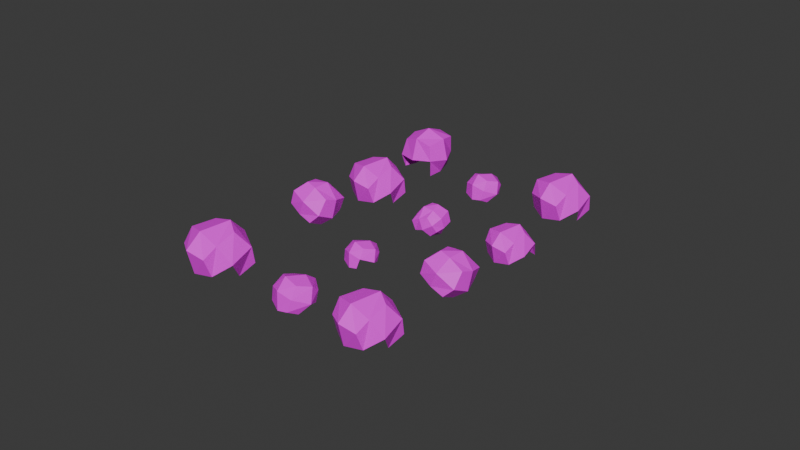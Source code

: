 # Source: street_colorful.blend  (saved by Blender 4.2.66; exported with 4.5.12 LTS)
import bpy
from mathutils import Matrix  # noqa: F401  (used for matrix-valued properties, if any)

bpy.ops.wm.read_factory_settings(use_empty=True)
scene = bpy.context.scene
scene.name = 'Scene'

# ---- collections
col_collection = bpy.data.collections.new('Collection'); scene.collection.children.link(col_collection)

# ---- images (referenced by path relative to the original .blend; pixels are not part of the script)
import os
ASSET_DIR = os.environ.get("B2B_ASSET_DIR", "")  # directory of the original .blend (textures are referenced by path, not embedded)
HERE = os.path.dirname(os.path.abspath(__file__))  # packed textures are extracted next to this script under _unpacked/

def load_image(name, relpath, width, height, colorspace="sRGB"):
    """Load a texture the original file referenced (path relative to the .blend, or extracted next to this script)."""
    p = next((c for c in (os.path.join(HERE, relpath), os.path.join(ASSET_DIR, relpath)) if relpath and os.path.exists(c)), "")
    if p:
        img = bpy.data.images.load(p, check_existing=True)
        img.name = name
    else:  # same state as the original file: an image datablock whose file is absent (Cycles renders it pink)
        img = bpy.data.images.new(name, width, height)
        img.source = "FILE"
        img.filepath = "//" + (relpath or name)
    img.colorspace_settings.name = colorspace
    return img
img_imphenziapalette01_png = load_image('ImphenziaPalette01.png', 'ImphenziaPalette01.png', 1024, 1024, 'sRGB')

# ---- materials (node trees are filled in below, after node groups)
mat_material = bpy.data.materials.new('Material')
mat_material.alpha_threshold = 0.0
mat_material.use_transparent_shadow = False
mat_material.roughness = 0.5
mat_material.line_color = (0.0, 0.0, 0.0, 1.0)

# ---- material node trees
mat_material.use_nodes = True; mat_material.node_tree.nodes.clear()
_N = mat_material.node_tree.nodes; _L = mat_material.node_tree.links
n0 = _N.new('ShaderNodeOutputMaterial'); n0.name = 'Material Output'; n0.location = (300, 300)
n1 = _N.new('ShaderNodeBsdfPrincipled'); n1.name = 'Principled BSDF'; n1.location = (10, 300)
n1.inputs[3].default_value = 1.45
n2 = _N.new('ShaderNodeTexImage'); n2.name = 'Image Texture'; n2.location = (-362, 62)
n2.image = img_imphenziapalette01_png
n2.interpolation = 'Closest'
_L.new(n1.outputs[0], n0.inputs[0])
_L.new(n2.outputs[0], n1.inputs[0])
n0.is_active_output = True

# ---- world
world_world = bpy.data.worlds.new('World'); scene.world = world_world
world_world.use_nodes = True; world_world.node_tree.nodes.clear()
_N = world_world.node_tree.nodes; _L = world_world.node_tree.links
n0 = _N.new('ShaderNodeOutputWorld'); n0.name = 'World Output'; n0.location = (300, 300)
n1 = _N.new('ShaderNodeBackground'); n1.name = 'Background'; n1.location = (10, 300)
n1.inputs[0].default_value = (0.05088, 0.05088, 0.05088, 1.0)
_L.new(n1.outputs[0], n0.inputs[0])
n0.is_active_output = True
world_world.color = (0.05088, 0.05088, 0.05088)
world_world.sun_shadow_jitter_overblur = 0.0

# ---- meshes
me_cube_002 = bpy.data.meshes.new('Cube.002')
me_cube_002.from_pydata([(1.459, -0.5096, -0.4984), (1.532, -1.645, 0.5688), (1.565, -1.616, -0.5758), (0.4078, -0.3902, 0.5473), (0.51, -0.5096, -0.4984), (0.4013, -1.522, 0.5184), (0.4038, -1.59, -0.5006), (0.4164, -1.008, -0.5971), (0.9844, -0.4105, -0.5976), (1.552, -0.4109, 1.305e-09), (0.2972, -1.676, -0.06438), (1.592, -1.656, 0.004518), (0.4164, -0.4109, 1.255e-09), (1.003, -1.709, 0.7449), (1.628, -0.9614, 0.6559), (1.006, -1.771, -0.6912), (0.3641, -1.018, 0.637), (0.9598, -0.3055, 0.6481), (1.552, -1.008, -0.5971), (1.022, -1.044, 0.9459), (0.9624, -1.899, -0.0304), (0.09563, -1.057, -0.06255), (0.9844, -1.008, -0.8171), (1.884, -1.071, -0.04318), (0.9844, -0.191, 6.27e-09), (1.119, 7.425, -6.37), (2.26, 7.683, -5.884), (1.539, 6.071, -6.308), (2.64, 6.462, -5.664), (1.746, 7.587, -7.535), (2.761, 7.775, -6.864), (2.146, 6.334, -7.457), (3.171, 6.579, -6.906), (3.07, 7.259, -6.877), (2.576, 7.871, -6.327), (1.687, 7.626, -6.059), (2.825, 6.356, -7.244), (2.067, 6.231, -5.944), (2.287, 7.737, -7.233), (1.665, 5.995, -6.944), (1.18, 6.797, -6.297), (1.885, 6.862, -7.589), (1.327, 7.596, -7.024), (2.47, 7.149, -5.704), (1.241, 6.671, -7.073), (2.513, 6.032, -6.561), (2.728, 7.066, -7.491), (1.769, 6.87, -5.652), (1.916, 7.927, -6.659), (-0.9957, 6.914, 0.3366), (-1.791, 6.038, -0.4288), (-0.8468, 5.135, -0.2766), (-0.4521, 7.326, -0.8869), (-1.292, 6.474, -1.51), (-0.3728, 5.583, -1.473), (0.1076, 5.901, -1.16), (-0.4771, 6.514, 0.3379), (-0.785, 5.924, -1.769), (-1.348, 5.436, -0.3255), (0.01545, 6.889, -0.8965), (-1.804, 6.307, -0.9225), (-1.547, 6.568, 0.1053), (-0.6843, 5.026, -0.9168), (-0.8828, 7.004, -1.3), (-0.6506, 7.364, -0.3237), (-0.3849, 5.526, 0.07468), (-1.474, 6.985, -0.6827), (-1.227, 5.476, -1.144), (-0.1419, 6.405, -1.557), (0.05412, 5.529, -0.5215), (-1.09, 5.772, 0.3312), (4.407, 1.123, -6.912), (4.48, -0.01271, -5.845), (4.514, 0.01604, -6.989), (3.356, 1.242, -5.866), (3.458, 1.123, -6.912), (3.35, 0.1105, -5.895), (3.352, 0.04183, -6.914), (3.365, 0.6241, -7.011), (3.933, 1.222, -7.011), (4.501, 1.221, -6.414), (3.245, -0.04358, -6.478), (4.541, -0.02371, -6.409), (3.365, 1.221, -6.414), (3.952, -0.07658, -5.669), (4.576, 0.6708, -5.758), (3.954, -0.1392, -7.105), (3.312, 0.614, -5.777), (3.908, 1.327, -5.765), (4.501, 0.6241, -7.011), (3.97, 0.5879, -5.468), (3.911, -0.2664, -6.444), (3.044, 0.5753, -6.476), (3.933, 0.6241, -7.231), (4.833, 0.5609, -6.457), (3.933, 1.441, -6.414), (0.1598, 2.941, 0.8641), (-0.4788, 2.238, 0.2495), (0.2793, 1.512, 0.3717), (0.5963, 3.272, -0.1184), (-0.07838, 2.588, -0.6191), (0.66, 1.872, -0.5889), (1.046, 2.128, -0.3375), (0.329, 2.146, -0.8268), (-0.1232, 1.754, 0.3324), (-0.4892, 2.454, -0.147), (-0.2831, 2.663, 0.6784), (0.4098, 1.425, -0.1424), (0.2505, 3.014, -0.45), (0.4369, 3.303, 0.3339), (0.6503, 1.827, 0.6538), (-0.2247, 2.998, 0.04559), (-0.02579, 1.787, -0.3252), (0.8454, 2.533, -0.6566), (1.003, 1.829, 0.175), (0.08401, 2.025, 0.8597), (2.111, -4.032, 1.076), (1.308, -4.917, 0.303), (2.262, -5.829, 0.4566), (2.66, -3.616, -0.1595), (1.812, -4.476, -0.7892), (2.74, -5.376, -0.7512), (3.225, -5.055, -0.4351), (2.635, -4.436, 1.077), (2.324, -5.032, -1.05), (1.755, -5.524, 0.4072), (3.132, -4.058, -0.1693), (1.295, -4.645, -0.1955), (1.554, -4.382, 0.8422), (2.426, -5.938, -0.1898), (2.225, -3.941, -0.5765), (2.46, -3.578, 0.4091), (2.728, -5.434, 0.8113), (1.628, -3.961, 0.0466), (1.878, -5.484, -0.4196), (2.973, -4.546, -0.8363), (3.171, -5.43, 0.2093), (2.016, -5.185, 1.07), (5.149, -3.352, -5.078), (4.274, -4.315, -5.92), (5.313, -5.309, -5.753), (5.747, -2.899, -6.424), (4.823, -3.835, -7.11), (5.834, -4.816, -7.068), (6.362, -4.466, -6.724), (5.719, -3.792, -5.077), (5.381, -4.441, -7.394), (4.761, -4.977, -5.806), (6.261, -3.38, -6.434), (4.26, -4.019, -6.463), (4.542, -3.733, -5.333), (5.491, -5.428, -6.457), (5.273, -3.253, -6.878), (5.529, -2.857, -5.804), (5.821, -4.879, -5.366), (4.622, -3.274, -6.199), (4.895, -4.934, -6.707), (6.088, -3.911, -7.161), (6.304, -4.875, -6.022), (5.045, -4.607, -5.084), (2.864, 4.238, -5.205), (2.069, 3.362, -5.971), (3.013, 2.458, -5.818), (3.408, 4.65, -6.429), (2.567, 3.798, -7.052), (3.487, 2.907, -7.015), (3.967, 3.225, -6.702), (3.383, 3.838, -5.204), (3.075, 3.248, -7.311), (2.512, 2.76, -5.867), (3.875, 4.212, -6.438), (2.056, 3.631, -6.464), (2.313, 3.892, -5.436), (3.175, 2.35, -6.459), (2.977, 4.328, -6.842), (3.209, 4.688, -5.865), (3.475, 2.85, -5.467), (2.385, 4.309, -6.224), (2.633, 2.8, -6.686), (3.718, 3.729, -7.099), (3.914, 2.853, -6.063), (2.77, 3.096, -5.211), (4.664, -4.673, -3.094), (3.711, -4.547, -3.355), (3.777, -3.679, -3.029), (4.309, -4.996, -2.228), (3.428, -4.871, -2.569), (3.427, -4.041, -2.208), (3.851, -4.02, -2.021), (4.688, -4.27, -2.867), (3.257, -4.434, -2.264), (3.699, -4.026, -3.242), (4.299, -4.59, -2.031), (3.532, -4.812, -3.119), (4.253, -4.683, -3.358), (3.444, -3.691, -2.693), (3.846, -5.02, -2.347), (4.565, -4.969, -2.563), (4.24, -3.7, -2.857), (3.991, -5.069, -2.932), (3.307, -4.177, -2.833), (3.731, -4.48, -1.921), (4.053, -3.685, -2.369), (4.246, -4.017, -3.317), (1.846, 1.841, -2.25), (2.06, 2.761, -2.817), (1.462, 2.524, -2.326), (2.129, 1.651, -3.244), (1.556, 1.545, -2.777), (1.729, 2.324, -3.407), (1.156, 2.162, -2.998), (1.305, 1.796, -2.864), (1.681, 1.614, -2.458), (2.177, 1.911, -2.387), (1.33, 2.268, -3.249), (1.77, 2.673, -2.555), (1.829, 1.557, -3.018), (1.972, 2.67, -3.193), (2.367, 2.397, -2.697), (1.176, 2.42, -2.613), (1.952, 2.034, -3.4), (2.381, 1.793, -2.965), (1.652, 2.15, -2.233), (2.311, 2.316, -3.165), (1.477, 2.616, -2.927), (1.479, 1.833, -3.268), (1.36, 1.929, -2.458), (2.031, 2.403, -2.285), (2.077, 1.601, -2.669), (3.772, -1.07, -3.367), (3.007, -0.9693, -3.576), (3.059, -0.2723, -3.315), (3.487, -1.33, -2.672), (2.779, -1.23, -2.945), (2.779, -0.5628, -2.656), (3.119, -0.5458, -2.506), (2.642, -0.8784, -2.701), (2.997, -0.5512, -3.486), (2.863, -1.182, -3.387), (3.442, -1.078, -3.579), (2.792, -0.2822, -3.045), (3.114, -1.349, -2.767), (3.692, -1.308, -2.941), (3.431, -0.2892, -3.177), (3.231, -1.388, -3.236), (2.682, -0.672, -3.157), (3.022, -0.9159, -2.425), (3.281, -0.277, -2.784), (3.436, -0.5434, -3.546), (1.709, 5.838, -3.726), (0.8813, 5.947, -3.953), (0.938, 6.701, -3.67), (1.4, 5.557, -2.974), (0.6348, 5.665, -3.27), (0.6346, 6.387, -2.957), (1.002, 6.405, -2.794), (1.729, 6.187, -3.529), (0.4865, 6.045, -3.005), (0.8705, 6.399, -3.855), (1.392, 5.91, -2.803), (0.7254, 5.717, -3.748), (1.352, 5.829, -3.955), (0.6491, 6.69, -3.378), (0.9979, 5.536, -3.078), (1.623, 5.581, -3.265), (1.34, 6.683, -3.52), (1.124, 5.494, -3.585), (0.5304, 6.269, -3.5), (0.898, 6.005, -2.707), (1.178, 6.696, -3.096), (1.346, 6.408, -3.919)], [], [(17, 3, 16, 19), (19, 16, 5, 13), (14, 19, 13, 1), (2, 11, 20, 15), (11, 1, 13, 20), (20, 13, 5, 10), (15, 20, 10, 6), (6, 10, 21, 7), (10, 5, 16, 21), (21, 16, 3, 12), (7, 21, 12, 4), (4, 8, 22, 7), (8, 0, 18, 22), (22, 18, 2, 15), (7, 22, 15, 6), (0, 9, 23, 18), (18, 23, 11, 2), (4, 12, 24, 8), (12, 3, 17, 24), (8, 24, 9, 0), (25, 42, 44, 40), (42, 29, 41, 44), (44, 41, 31, 39), (40, 44, 39, 27), (37, 27, 39, 45), (45, 39, 31, 36), (32, 36, 46, 33), (36, 31, 41, 46), (46, 41, 29, 38), (33, 46, 38, 30), (26, 35, 47, 43), (35, 25, 40, 47), (47, 40, 27, 37), (43, 47, 37, 28), (30, 38, 48, 34), (38, 29, 42, 48), (48, 42, 25, 35), (34, 48, 35, 26), (49, 64, 66, 61), (64, 52, 63, 66), (66, 63, 53, 60), (61, 66, 60, 50), (51, 58, 67, 62), (58, 50, 60, 67), (67, 60, 53, 57), (62, 67, 57, 54), (54, 57, 68, 55), (57, 53, 63, 68), (68, 63, 52, 59), (69, 65, 51, 62), (55, 69, 62, 54), (56, 49, 61, 70), (70, 61, 50, 58), (65, 70, 58, 51), (88, 74, 87, 90), (90, 87, 76, 84), (85, 90, 84, 72), (73, 82, 91, 86), (82, 72, 84, 91), (91, 84, 76, 81), (86, 91, 81, 77), (77, 81, 92, 78), (81, 76, 87, 92), (92, 87, 74, 83), (78, 92, 83, 75), (75, 79, 93, 78), (79, 71, 89, 93), (93, 89, 73, 86), (78, 93, 86, 77), (71, 80, 94, 89), (89, 94, 82, 73), (75, 83, 95, 79), (83, 74, 88, 95), (79, 95, 80, 71), (96, 109, 111, 106), (109, 99, 108, 111), (111, 108, 100, 105), (106, 111, 105, 97), (98, 104, 112, 107), (104, 97, 105, 112), (112, 105, 100, 103), (107, 112, 103, 101), (101, 103, 113, 102), (103, 100, 108, 113), (114, 110, 98, 107), (102, 114, 107, 101), (115, 106, 97, 104), (110, 115, 104, 98), (116, 131, 133, 128), (131, 119, 130, 133), (133, 130, 120, 127), (128, 133, 127, 117), (118, 125, 134, 129), (125, 117, 127, 134), (134, 127, 120, 124), (129, 134, 124, 121), (121, 124, 135, 122), (124, 120, 130, 135), (135, 130, 119, 126), (136, 132, 118, 129), (122, 136, 129, 121), (123, 116, 128, 137), (137, 128, 117, 125), (132, 137, 125, 118), (138, 153, 155, 150), (153, 141, 152, 155), (155, 152, 142, 149), (150, 155, 149, 139), (140, 147, 156, 151), (147, 139, 149, 156), (156, 149, 142, 146), (151, 156, 146, 143), (143, 146, 157, 144), (146, 142, 152, 157), (157, 152, 141, 148), (158, 154, 140, 151), (144, 158, 151, 143), (145, 138, 150, 159), (159, 150, 139, 147), (154, 159, 147, 140), (160, 175, 177, 172), (175, 163, 174, 177), (177, 174, 164, 171), (172, 177, 171, 161), (162, 169, 178, 173), (169, 161, 171, 178), (178, 171, 164, 168), (173, 178, 168, 165), (165, 168, 179, 166), (168, 164, 174, 179), (179, 174, 163, 170), (180, 176, 162, 173), (166, 180, 173, 165), (167, 160, 172, 181), (181, 172, 161, 169), (176, 181, 169, 162), (182, 197, 199, 194), (197, 185, 196, 199), (199, 196, 186, 193), (194, 199, 193, 183), (184, 191, 200, 195), (191, 183, 193, 200), (200, 193, 186, 190), (195, 200, 190, 187), (187, 190, 201, 188), (190, 186, 196, 201), (201, 196, 185, 192), (202, 198, 184, 195), (188, 202, 195, 187), (189, 182, 194, 203), (203, 194, 183, 191), (198, 203, 191, 184), (221, 207, 220, 223), (223, 220, 209, 217), (218, 223, 217, 205), (206, 215, 224, 219), (215, 205, 217, 224), (224, 217, 209, 214), (219, 224, 214, 210), (210, 214, 225, 211), (214, 209, 220, 225), (225, 220, 207, 216), (211, 225, 216, 208), (208, 212, 226, 211), (212, 204, 222, 226), (226, 222, 206, 219), (211, 226, 219, 210), (204, 213, 227, 222), (222, 227, 215, 206), (208, 216, 228, 212), (216, 207, 221, 228), (212, 228, 213, 204), (229, 242, 244, 239), (242, 232, 241, 244), (244, 241, 233, 238), (239, 244, 238, 230), (231, 237, 245, 240), (237, 230, 238, 245), (245, 238, 233, 236), (240, 245, 236, 234), (234, 236, 246, 235), (236, 233, 241, 246), (247, 243, 231, 240), (235, 247, 240, 234), (248, 239, 230, 237), (243, 248, 237, 231), (249, 264, 266, 261), (264, 252, 263, 266), (266, 263, 253, 260), (261, 266, 260, 250), (251, 258, 267, 262), (258, 250, 260, 267), (267, 260, 253, 257), (262, 267, 257, 254), (254, 257, 268, 255), (257, 253, 263, 268), (268, 263, 252, 259), (269, 265, 251, 262), (255, 269, 262, 254), (256, 249, 261, 270), (270, 261, 250, 258), (265, 270, 258, 251)])
_uv = me_cube_002.uv_layers.new(name='UVMap')
_uv.uv.foreach_set('vector', [0.3081, 0.313, 0.3081, 0.313, 0.3081, 0.313, 0.3081, 0.313, 0.3081, 0.313, 0.3081, 0.313, 0.3081, 0.313, 0.3081, 0.313, 0.3081, 0.313, 0.3081, 0.313, 0.3081, 0.313, 0.3081, 0.313, 0.3081, 0.313, 0.3081, 0.313, 0.3081, 0.313, 0.3081, 0.313, 0.3081, 0.313, 0.3081, 0.313, 0.3081, 0.313, 0.3081, 0.313, 0.3081, 0.313, 0.3081, 0.313, 0.3081, 0.313, 0.3081, 0.313, 0.3081, 0.313, 0.3081, 0.313, 0.3081, 0.313, 0.3081, 0.313, 0.3081, 0.313, 0.3081, 0.313, 0.3081, 0.313, 0.3081, 0.313, 0.3081, 0.313, 0.3081, 0.313, 0.3081, 0.313, 0.3081, 0.313, 0.3081, 0.313, 0.3081, 0.313, 0.3081, 0.313, 0.3081, 0.313, 0.3081, 0.313, 0.3081, 0.313, 0.3081, 0.313, 0.3081, 0.313, 0.3081, 0.313, 0.3081, 0.313, 0.3081, 0.313, 0.3081, 0.313, 0.3081, 0.313, 0.3081, 0.313, 0.3081, 0.313, 0.3081, 0.313, 0.3081, 0.313, 0.3081, 0.313, 0.3081, 0.313, 0.3081, 0.313, 0.3081, 0.313, 0.3081, 0.313, 0.3081, 0.313, 0.3081, 0.313, 0.3081, 0.313, 0.3081, 0.313, 0.3081, 0.313, 0.3081, 0.313, 0.3081, 0.313, 0.3081, 0.313, 0.3081, 0.313, 0.3081, 0.313, 0.3081, 0.313, 0.3081, 0.313, 0.3081, 0.313, 0.3081, 0.313, 0.3081, 0.313, 0.3081, 0.313, 0.3081, 0.313, 0.3081, 0.313, 0.3081, 0.313, 0.3081, 0.313, 0.3081, 0.313, 0.3081, 0.313, 0.6772, 0.938, 0.6772, 0.938, 0.6772, 0.938, 0.6772, 0.938, 0.6772, 0.938, 0.6772, 0.938, 0.6772, 0.938, 0.6772, 0.938, 0.6772, 0.938, 0.6772, 0.938, 0.6772, 0.938, 0.6772, 0.938, 0.6772, 0.938, 0.6772, 0.938, 0.6772, 0.938, 0.6772, 0.938, 0.6772, 0.938, 0.6772, 0.938, 0.6772, 0.938, 0.6772, 0.938, 0.6772, 0.938, 0.6772, 0.938, 0.6772, 0.938, 0.6772, 0.938, 0.6772, 0.938, 0.6772, 0.938, 0.6772, 0.938, 0.6772, 0.938, 0.6772, 0.938, 0.6772, 0.938, 0.6772, 0.938, 0.6772, 0.938, 0.6772, 0.938, 0.6772, 0.938, 0.6772, 0.938, 0.6772, 0.938, 0.6772, 0.938, 0.6772, 0.938, 0.6772, 0.938, 0.6772, 0.938, 0.6772, 0.938, 0.6772, 0.938, 0.6772, 0.938, 0.6772, 0.938, 0.6772, 0.938, 0.6772, 0.938, 0.6772, 0.938, 0.6772, 0.938, 0.6772, 0.938, 0.6772, 0.938, 0.6772, 0.938, 0.6772, 0.938, 0.6772, 0.938, 0.6772, 0.938, 0.6772, 0.938, 0.6772, 0.938, 0.6772, 0.938, 0.6772, 0.938, 0.6772, 0.938, 0.6772, 0.938, 0.6772, 0.938, 0.6772, 0.938, 0.6772, 0.938, 0.6772, 0.938, 0.6772, 0.938, 0.6772, 0.938, 0.6772, 0.938, 0.6772, 0.938, 0.6772, 0.938, 0.6772, 0.938, 0.6772, 0.938, 0.6772, 0.938, 0.8347, 0.8002, 0.8347, 0.8002, 0.8347, 0.8002, 0.8347, 0.8002, 0.8347, 0.8002, 0.8347, 0.8002, 0.8347, 0.8002, 0.8347, 0.8002, 0.8347, 0.8002, 0.8347, 0.8002, 0.8347, 0.8002, 0.8347, 0.8002, 0.8347, 0.8002, 0.8347, 0.8002, 0.8347, 0.8002, 0.8347, 0.8002, 0.8347, 0.8002, 0.8347, 0.8002, 0.8347, 0.8002, 0.8347, 0.8002, 0.8347, 0.8002, 0.8347, 0.8002, 0.8347, 0.8002, 0.8347, 0.8002, 0.8347, 0.8002, 0.8347, 0.8002, 0.8347, 0.8002, 0.8347, 0.8002, 0.8347, 0.8002, 0.8347, 0.8002, 0.8347, 0.8002, 0.8347, 0.8002, 0.8347, 0.8002, 0.8347, 0.8002, 0.8347, 0.8002, 0.8347, 0.8002, 0.8347, 0.8002, 0.8347, 0.8002, 0.8347, 0.8002, 0.8347, 0.8002, 0.8347, 0.8002, 0.8347, 0.8002, 0.8347, 0.8002, 0.8347, 0.8002, 0.8347, 0.8002, 0.8347, 0.8002, 0.8347, 0.8002, 0.8347, 0.8002, 0.8347, 0.8002, 0.8347, 0.8002, 0.8347, 0.8002, 0.8347, 0.8002, 0.8347, 0.8002, 0.8347, 0.8002, 0.8347, 0.8002, 0.8347, 0.8002, 0.8347, 0.8002, 0.8347, 0.8002, 0.8347, 0.8002, 0.8347, 0.8002, 0.8347, 0.8002, 0.8347, 0.8002, 0.8347, 0.8002, 0.8347, 0.8002, 0.687, 0.3081, 0.687, 0.3081, 0.687, 0.3081, 0.687, 0.3081, 0.687, 0.3081, 0.687, 0.3081, 0.687, 0.3081, 0.687, 0.3081, 0.687, 0.3081, 0.687, 0.3081, 0.687, 0.3081, 0.687, 0.3081, 0.687, 0.3081, 0.687, 0.3081, 0.687, 0.3081, 0.687, 0.3081, 0.687, 0.3081, 0.687, 0.3081, 0.687, 0.3081, 0.687, 0.3081, 0.687, 0.3081, 0.687, 0.3081, 0.687, 0.3081, 0.687, 0.3081, 0.687, 0.3081, 0.687, 0.3081, 0.687, 0.3081, 0.687, 0.3081, 0.687, 0.3081, 0.687, 0.3081, 0.687, 0.3081, 0.687, 0.3081, 0.687, 0.3081, 0.687, 0.3081, 0.687, 0.3081, 0.687, 0.3081, 0.687, 0.3081, 0.687, 0.3081, 0.687, 0.3081, 0.687, 0.3081, 0.687, 0.3081, 0.687, 0.3081, 0.687, 0.3081, 0.687, 0.3081, 0.687, 0.3081, 0.687, 0.3081, 0.687, 0.3081, 0.687, 0.3081, 0.687, 0.3081, 0.687, 0.3081, 0.687, 0.3081, 0.687, 0.3081, 0.687, 0.3081, 0.687, 0.3081, 0.687, 0.3081, 0.687, 0.3081, 0.687, 0.3081, 0.687, 0.3081, 0.687, 0.3081, 0.687, 0.3081, 0.687, 0.3081, 0.687, 0.3081, 0.687, 0.3081, 0.687, 0.3081, 0.687, 0.3081, 0.687, 0.3081, 0.687, 0.3081, 0.687, 0.3081, 0.687, 0.3081, 0.687, 0.3081, 0.687, 0.3081, 0.687, 0.3081, 0.687, 0.3081, 0.687, 0.3081, 0.687, 0.3081, 0.687, 0.3081, 0.687, 0.3081, 0.687, 0.3081, 0.687, 0.3081, 0.687, 0.3081, 0.6772, 0.938, 0.6772, 0.938, 0.6772, 0.938, 0.6772, 0.938, 0.6772, 0.938, 0.6772, 0.938, 0.6772, 0.938, 0.6772, 0.938, 0.6772, 0.938, 0.6772, 0.938, 0.6772, 0.938, 0.6772, 0.938, 0.6772, 0.938, 0.6772, 0.938, 0.6772, 0.938, 0.6772, 0.938, 0.6772, 0.938, 0.6772, 0.938, 0.6772, 0.938, 0.6772, 0.938, 0.6772, 0.938, 0.6772, 0.938, 0.6772, 0.938, 0.6772, 0.938, 0.6772, 0.938, 0.6772, 0.938, 0.6772, 0.938, 0.6772, 0.938, 0.6772, 0.938, 0.6772, 0.938, 0.6772, 0.938, 0.6772, 0.938, 0.6772, 0.938, 0.6772, 0.938, 0.6772, 0.938, 0.6772, 0.938, 0.6772, 0.938, 0.6772, 0.938, 0.6772, 0.938, 0.6772, 0.938, 0.6772, 0.938, 0.6772, 0.938, 0.6772, 0.938, 0.6772, 0.938, 0.6772, 0.938, 0.6772, 0.938, 0.6772, 0.938, 0.6772, 0.938, 0.6772, 0.938, 0.6772, 0.938, 0.6772, 0.938, 0.6772, 0.938, 0.6772, 0.938, 0.6772, 0.938, 0.6772, 0.938, 0.6772, 0.938, 0.4754, 0.687, 0.4754, 0.687, 0.4754, 0.687, 0.4754, 0.687, 0.4754, 0.687, 0.4754, 0.687, 0.4754, 0.687, 0.4754, 0.687, 0.4754, 0.687, 0.4754, 0.687, 0.4754, 0.687, 0.4754, 0.687, 0.4754, 0.687, 0.4754, 0.687, 0.4754, 0.687, 0.4754, 0.687, 0.4754, 0.687, 0.4754, 0.687, 0.4754, 0.687, 0.4754, 0.687, 0.4754, 0.687, 0.4754, 0.687, 0.4754, 0.687, 0.4754, 0.687, 0.4754, 0.687, 0.4754, 0.687, 0.4754, 0.687, 0.4754, 0.687, 0.4754, 0.687, 0.4754, 0.687, 0.4754, 0.687, 0.4754, 0.687, 0.4754, 0.687, 0.4754, 0.687, 0.4754, 0.687, 0.4754, 0.687, 0.4754, 0.687, 0.4754, 0.687, 0.4754, 0.687, 0.4754, 0.687, 0.4754, 0.687, 0.4754, 0.687, 0.4754, 0.687, 0.4754, 0.687, 0.4754, 0.687, 0.4754, 0.687, 0.4754, 0.687, 0.4754, 0.687, 0.4754, 0.687, 0.4754, 0.687, 0.4754, 0.687, 0.4754, 0.687, 0.4754, 0.687, 0.4754, 0.687, 0.4754, 0.687, 0.4754, 0.687, 0.4754, 0.687, 0.4754, 0.687, 0.4754, 0.687, 0.4754, 0.687, 0.4754, 0.687, 0.4754, 0.687, 0.4754, 0.687, 0.4754, 0.687, 0.9282, 0.8101, 0.9282, 0.8101, 0.9282, 0.8101, 0.9282, 0.8101, 0.9282, 0.8101, 0.9282, 0.8101, 0.9282, 0.8101, 0.9282, 0.8101, 0.9282, 0.8101, 0.9282, 0.8101, 0.9282, 0.8101, 0.9282, 0.8101, 0.9282, 0.8101, 0.9282, 0.8101, 0.9282, 0.8101, 0.9282, 0.8101, 0.9282, 0.8101, 0.9282, 0.8101, 0.9282, 0.8101, 0.9282, 0.8101, 0.9282, 0.8101, 0.9282, 0.8101, 0.9282, 0.8101, 0.9282, 0.8101, 0.9282, 0.8101, 0.9282, 0.8101, 0.9282, 0.8101, 0.9282, 0.8101, 0.9282, 0.8101, 0.9282, 0.8101, 0.9282, 0.8101, 0.9282, 0.8101, 0.9282, 0.8101, 0.9282, 0.8101, 0.9282, 0.8101, 0.9282, 0.8101, 0.9282, 0.8101, 0.9282, 0.8101, 0.9282, 0.8101, 0.9282, 0.8101, 0.9282, 0.8101, 0.9282, 0.8101, 0.9282, 0.8101, 0.9282, 0.8101, 0.9282, 0.8101, 0.9282, 0.8101, 0.9282, 0.8101, 0.9282, 0.8101, 0.9282, 0.8101, 0.9282, 0.8101, 0.9282, 0.8101, 0.9282, 0.8101, 0.9282, 0.8101, 0.9282, 0.8101, 0.9282, 0.8101, 0.9282, 0.8101, 0.9282, 0.8101, 0.9282, 0.8101, 0.9282, 0.8101, 0.9282, 0.8101, 0.9282, 0.8101, 0.9282, 0.8101, 0.9282, 0.8101, 0.9282, 0.8101, 0.6772, 0.938, 0.6772, 0.938, 0.6772, 0.938, 0.6772, 0.938, 0.6772, 0.938, 0.6772, 0.938, 0.6772, 0.938, 0.6772, 0.938, 0.6772, 0.938, 0.6772, 0.938, 0.6772, 0.938, 0.6772, 0.938, 0.6772, 0.938, 0.6772, 0.938, 0.6772, 0.938, 0.6772, 0.938, 0.6772, 0.938, 0.6772, 0.938, 0.6772, 0.938, 0.6772, 0.938, 0.6772, 0.938, 0.6772, 0.938, 0.6772, 0.938, 0.6772, 0.938, 0.6772, 0.938, 0.6772, 0.938, 0.6772, 0.938, 0.6772, 0.938, 0.6772, 0.938, 0.6772, 0.938, 0.6772, 0.938, 0.6772, 0.938, 0.6772, 0.938, 0.6772, 0.938, 0.6772, 0.938, 0.6772, 0.938, 0.6772, 0.938, 0.6772, 0.938, 0.6772, 0.938, 0.6772, 0.938, 0.6772, 0.938, 0.6772, 0.938, 0.6772, 0.938, 0.6772, 0.938, 0.6772, 0.938, 0.6772, 0.938, 0.6772, 0.938, 0.6772, 0.938, 0.6772, 0.938, 0.6772, 0.938, 0.6772, 0.938, 0.6772, 0.938, 0.6772, 0.938, 0.6772, 0.938, 0.6772, 0.938, 0.6772, 0.938, 0.6772, 0.938, 0.6772, 0.938, 0.6772, 0.938, 0.6772, 0.938, 0.6772, 0.938, 0.6772, 0.938, 0.6772, 0.938, 0.6772, 0.938, 0.4705, 0.3081, 0.4705, 0.3081, 0.4705, 0.3081, 0.4705, 0.3081, 0.4705, 0.3081, 0.4705, 0.3081, 0.4705, 0.3081, 0.4705, 0.3081, 0.4705, 0.3081, 0.4705, 0.3081, 0.4705, 0.3081, 0.4705, 0.3081, 0.4705, 0.3081, 0.4705, 0.3081, 0.4705, 0.3081, 0.4705, 0.3081, 0.4705, 0.3081, 0.4705, 0.3081, 0.4705, 0.3081, 0.4705, 0.3081, 0.4705, 0.3081, 0.4705, 0.3081, 0.4705, 0.3081, 0.4705, 0.3081, 0.4705, 0.3081, 0.4705, 0.3081, 0.4705, 0.3081, 0.4705, 0.3081, 0.4705, 0.3081, 0.4705, 0.3081, 0.4705, 0.3081, 0.4705, 0.3081, 0.4705, 0.3081, 0.4705, 0.3081, 0.4705, 0.3081, 0.4705, 0.3081, 0.4705, 0.3081, 0.4705, 0.3081, 0.4705, 0.3081, 0.4705, 0.3081, 0.4705, 0.3081, 0.4705, 0.3081, 0.4705, 0.3081, 0.4705, 0.3081, 0.4705, 0.3081, 0.4705, 0.3081, 0.4705, 0.3081, 0.4705, 0.3081, 0.4705, 0.3081, 0.4705, 0.3081, 0.4705, 0.3081, 0.4705, 0.3081, 0.4705, 0.3081, 0.4705, 0.3081, 0.4705, 0.3081, 0.4705, 0.3081, 0.4705, 0.3081, 0.4705, 0.3081, 0.4705, 0.3081, 0.4705, 0.3081, 0.4705, 0.3081, 0.4705, 0.3081, 0.4705, 0.3081, 0.4705, 0.3081, 0.6772, 0.938, 0.6772, 0.938, 0.6772, 0.938, 0.6772, 0.938, 0.6772, 0.938, 0.6772, 0.938, 0.6772, 0.938, 0.6772, 0.938, 0.6772, 0.938, 0.6772, 0.938, 0.6772, 0.938, 0.6772, 0.938, 0.6772, 0.938, 0.6772, 0.938, 0.6772, 0.938, 0.6772, 0.938, 0.6772, 0.938, 0.6772, 0.938, 0.6772, 0.938, 0.6772, 0.938, 0.6772, 0.938, 0.6772, 0.938, 0.6772, 0.938, 0.6772, 0.938, 0.6772, 0.938, 0.6772, 0.938, 0.6772, 0.938, 0.6772, 0.938, 0.6772, 0.938, 0.6772, 0.938, 0.6772, 0.938, 0.6772, 0.938, 0.6772, 0.938, 0.6772, 0.938, 0.6772, 0.938, 0.6772, 0.938, 0.6772, 0.938, 0.6772, 0.938, 0.6772, 0.938, 0.6772, 0.938, 0.6772, 0.938, 0.6772, 0.938, 0.6772, 0.938, 0.6772, 0.938, 0.6772, 0.938, 0.6772, 0.938, 0.6772, 0.938, 0.6772, 0.938, 0.6772, 0.938, 0.6772, 0.938, 0.6772, 0.938, 0.6772, 0.938, 0.6772, 0.938, 0.6772, 0.938, 0.6772, 0.938, 0.6772, 0.938, 0.6772, 0.938, 0.6772, 0.938, 0.6772, 0.938, 0.6772, 0.938, 0.6772, 0.938, 0.6772, 0.938, 0.6772, 0.938, 0.6772, 0.938, 0.6772, 0.938, 0.6772, 0.938, 0.6772, 0.938, 0.6772, 0.938, 0.6772, 0.938, 0.6772, 0.938, 0.6772, 0.938, 0.6772, 0.938, 0.6772, 0.938, 0.6772, 0.938, 0.6772, 0.938, 0.6772, 0.938, 0.6772, 0.938, 0.6772, 0.938, 0.6772, 0.938, 0.6772, 0.938, 0.9282, 0.3031, 0.9282, 0.3031, 0.9282, 0.3031, 0.9282, 0.3031, 0.9282, 0.3031, 0.9282, 0.3031, 0.9282, 0.3031, 0.9282, 0.3031, 0.9282, 0.3031, 0.9282, 0.3031, 0.9282, 0.3031, 0.9282, 0.3031, 0.9282, 0.3031, 0.9282, 0.3031, 0.9282, 0.3031, 0.9282, 0.3031, 0.9282, 0.3031, 0.9282, 0.3031, 0.9282, 0.3031, 0.9282, 0.3031, 0.9282, 0.3031, 0.9282, 0.3031, 0.9282, 0.3031, 0.9282, 0.3031, 0.9282, 0.3031, 0.9282, 0.3031, 0.9282, 0.3031, 0.9282, 0.3031, 0.9282, 0.3031, 0.9282, 0.3031, 0.9282, 0.3031, 0.9282, 0.3031, 0.9282, 0.3031, 0.9282, 0.3031, 0.9282, 0.3031, 0.9282, 0.3031, 0.9282, 0.3031, 0.9282, 0.3031, 0.9282, 0.3031, 0.9282, 0.3031, 0.9282, 0.3031, 0.9282, 0.3031, 0.9282, 0.3031, 0.9282, 0.3031, 0.9282, 0.3031, 0.9282, 0.3031, 0.9282, 0.3031, 0.9282, 0.3031, 0.9282, 0.3031, 0.9282, 0.3031, 0.9282, 0.3031, 0.9282, 0.3031, 0.9282, 0.3031, 0.9282, 0.3031, 0.9282, 0.3031, 0.9282, 0.3031, 0.6772, 0.938, 0.6772, 0.938, 0.6772, 0.938, 0.6772, 0.938, 0.6772, 0.938, 0.6772, 0.938, 0.6772, 0.938, 0.6772, 0.938, 0.6772, 0.938, 0.6772, 0.938, 0.6772, 0.938, 0.6772, 0.938, 0.6772, 0.938, 0.6772, 0.938, 0.6772, 0.938, 0.6772, 0.938, 0.6772, 0.938, 0.6772, 0.938, 0.6772, 0.938, 0.6772, 0.938, 0.6772, 0.938, 0.6772, 0.938, 0.6772, 0.938, 0.6772, 0.938, 0.6772, 0.938, 0.6772, 0.938, 0.6772, 0.938, 0.6772, 0.938, 0.6772, 0.938, 0.6772, 0.938, 0.6772, 0.938, 0.6772, 0.938, 0.6772, 0.938, 0.6772, 0.938, 0.6772, 0.938, 0.6772, 0.938, 0.6772, 0.938, 0.6772, 0.938, 0.6772, 0.938, 0.6772, 0.938, 0.6772, 0.938, 0.6772, 0.938, 0.6772, 0.938, 0.6772, 0.938, 0.6772, 0.938, 0.6772, 0.938, 0.6772, 0.938, 0.6772, 0.938, 0.6772, 0.938, 0.6772, 0.938, 0.6772, 0.938, 0.6772, 0.938, 0.6772, 0.938, 0.6772, 0.938, 0.6772, 0.938, 0.6772, 0.938, 0.6772, 0.938, 0.6772, 0.938, 0.6772, 0.938, 0.6772, 0.938, 0.6772, 0.938, 0.6772, 0.938, 0.6772, 0.938, 0.6772, 0.938])
me_cube_002.materials.append(mat_material)
me_cube_002.use_mirror_vertex_groups = False
me_cube_002.update()

# ---- objects
ob_cube_002 = bpy.data.objects.new('Cube.002', me_cube_002)

# ---- transforms, parenting, visibility, modifiers, constraints
ob_cube_002.location = (0.7242, -0.54, 0.05746)
ob_cube_002.rotation_euler = (-2.606, 1.009, -2.59)
ob_cube_002.scale = (0.05893, 0.05893, 0.05893)
ob_cube_002.lock_rotations_4d = False
ob_cube_002.empty_display_type = 'ARROWS'
ob_cube_002.lineart.crease_threshold = 0.0

# ---- collection membership
col_collection.objects.link(ob_cube_002)

# ---- scene / render settings (as saved in the file)
scene.frame_start = 1; scene.frame_end = 250; scene.frame_set(1)
scene.render.engine = 'BLENDER_EEVEE_NEXT'
bpy.context.view_layer.update()

# ---- added for rendering (the .blend has no active camera and no usable light): camera, sun
cam_auto = bpy.data.cameras.new('AutoCamera')
cam_auto.lens = 50.0
cam_auto.sensor_width = 36.0
cam_auto.clip_end = 1000.0
ob_auto_camera = bpy.data.objects.new('AutoCamera', cam_auto)
scene.collection.objects.link(ob_auto_camera)
ob_auto_camera.location = (1.85575, -2.15226, 1.10984)
ob_auto_camera.rotation_euler = (1.09748, -7.21219e-08, 0.694738)
scene.camera = ob_auto_camera
light_auto_sun = bpy.data.lights.new('AutoSun', 'SUN')
light_auto_sun.energy = 3.0
light_auto_sun.angle = 0.0523599
ob_auto_sun = bpy.data.objects.new('AutoSun', light_auto_sun)
scene.collection.objects.link(ob_auto_sun)
ob_auto_sun.rotation_euler = (0.872665, 0.174533, 0.523599)
bpy.context.view_layer.update()
